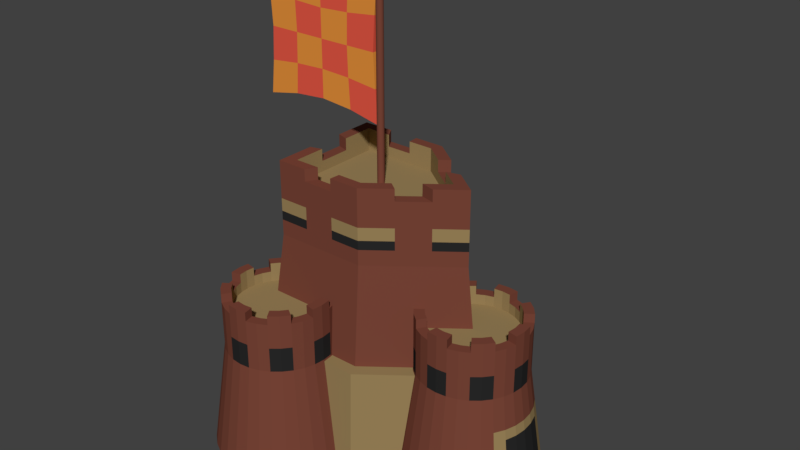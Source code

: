 # Source: Armoury_TIII.blend  (saved by Blender 2.78.0; exported with 4.5.12 LTS)
import bpy
from mathutils import Matrix  # noqa: F401  (used for matrix-valued properties, if any)

bpy.ops.wm.read_factory_settings(use_empty=True)
scene = bpy.context.scene
scene.name = 'Scene'

# ---- collections
col_collection_1 = bpy.data.collections.new('Collection 1'); scene.collection.children.link(col_collection_1)

# ---- materials (node trees are filled in below, after node groups)
mat_redwood_armoury_tiii = bpy.data.materials.new('Redwood Armoury TIII')
mat_redwood_armoury_tiii.alpha_threshold = 0.0
mat_redwood_armoury_tiii.use_transparent_shadow = False
mat_redwood_armoury_tiii.diffuse_color = (0.19, 0.059, 0.038, 1.0)
mat_redwood_armoury_tiii.roughness = 0.5
mat_chipped_wood_armoury_tiii = bpy.data.materials.new('Chipped Wood Armoury TIII')
mat_chipped_wood_armoury_tiii.alpha_threshold = 0.0
mat_chipped_wood_armoury_tiii.use_transparent_shadow = False
mat_chipped_wood_armoury_tiii.diffuse_color = (0.326, 0.228, 0.1, 1.0)
mat_chipped_wood_armoury_tiii.roughness = 0.5
mat_windows_armoury_tiii = bpy.data.materials.new('Windows Armoury TIII')
mat_windows_armoury_tiii.alpha_threshold = 0.0
mat_windows_armoury_tiii.use_transparent_shadow = False
mat_windows_armoury_tiii.diffuse_color = (0.02198, 0.02198, 0.02198, 1.0)
mat_windows_armoury_tiii.roughness = 0.5
mat_windows_armoury_tiii.specular_intensity = 0.0
mat_hide_red_armoury_tiii = bpy.data.materials.new('Hide Red Armoury TIII')
mat_hide_red_armoury_tiii.alpha_threshold = 0.0
mat_hide_red_armoury_tiii.use_transparent_shadow = False
mat_hide_red_armoury_tiii.diffuse_color = (0.8, 0.1, 0.06, 1.0)
mat_hide_red_armoury_tiii.roughness = 0.5
mat_hide_red_armoury_tiii.specular_intensity = 0.0
mat_hide_orange_armoury_tiii = bpy.data.materials.new('Hide Orange Armoury TIII')
mat_hide_orange_armoury_tiii.alpha_threshold = 0.0
mat_hide_orange_armoury_tiii.use_transparent_shadow = False
mat_hide_orange_armoury_tiii.diffuse_color = (0.8, 0.288, 0.045, 1.0)
mat_hide_orange_armoury_tiii.roughness = 0.5
mat_hide_orange_armoury_tiii.specular_intensity = 0.0

# ---- material node trees

# ---- world
world_world = bpy.data.worlds.new('World'); scene.world = world_world
world_world.color = (0.05088, 0.05088, 0.05088)
world_world.use_sun_shadow = False
world_world.sun_shadow_jitter_overblur = 0.0
world_world.cycles.sampling_method = 'MANUAL'

# ---- meshes
me_cube = bpy.data.meshes.new('Cube')
me_cube.from_pydata([(-3.974, -0.3587, -1.0), (-3.795, -0.335, 9.191), (-3.974, 5.859, -1.0), (-3.795, 5.602, 9.191), (3.975, -0.3587, -1.0), (3.796, -0.335, 9.191), (3.975, 5.859, -1.0), (3.796, 5.602, 9.191), (0.0004535, -5.269, 9.191), (0.0004535, -5.526, -1.0), (-3.217, -0.07479, 9.191), (-3.217, 4.959, 9.191), (3.218, 4.959, 9.191), (3.218, -0.07479, 9.191), (0.0004535, -4.258, 9.191), (-2.829, -0.02349, 18.93), (-2.829, 4.403, 18.93), (2.83, 4.403, 18.93), (2.83, -0.02349, 18.93), (0.0004535, -3.702, 18.93), (-2.829, -0.02349, 24.96), (-2.829, 4.403, 24.96), (2.83, 4.403, 24.96), (2.83, -0.02349, 24.96), (0.0004535, -3.702, 24.96), (-2.324, 0.2075, 24.96), (-2.324, 3.844, 24.96), (2.325, 3.844, 24.96), (2.325, 0.2075, 24.96), (0.0004535, -2.815, 24.96), (-2.324, 0.2075, 23.95), (-2.324, 3.844, 23.95), (2.325, 3.844, 23.95), (2.325, 0.2075, 23.95), (0.0004535, -2.815, 23.95), (-1.265, -3.624, 9.191), (-2.53, -1.98, 9.191), (-2.649, -2.081, -1.0), (-1.324, -3.804, -1.0), (-1.072, -2.864, 9.191), (-2.145, -1.469, 9.191), (-0.9427, -2.476, 18.93), (-1.886, -1.25, 18.93), (-0.9427, -2.476, 24.96), (-1.886, -1.25, 24.96), (-0.7744, -1.807, 24.96), (-1.549, -0.7999, 24.96), (-0.7744, -1.807, 23.95), (-1.549, -0.7999, 23.95), (1.325, -3.804, -1.0), (2.65, -2.081, -1.0), (2.531, -1.98, 9.191), (1.265, -3.624, 9.191), (2.146, -1.469, 9.191), (1.073, -2.864, 9.191), (1.887, -1.25, 18.93), (0.9436, -2.476, 18.93), (1.887, -1.25, 24.96), (0.9436, -2.476, 24.96), (1.55, -0.7999, 24.96), (0.7753, -1.807, 24.96), (1.55, -0.7999, 23.95), (0.7753, -1.807, 23.95), (3.975, 1.714, -1.0), (3.975, 3.786, -1.0), (3.796, 3.623, 9.191), (3.796, 1.644, 9.191), (3.218, 3.281, 9.191), (3.218, 1.603, 9.191), (2.83, 2.927, 18.93), (2.83, 1.452, 18.93), (2.83, 2.927, 24.96), (2.83, 1.452, 24.96), (2.325, 2.632, 24.96), (2.325, 1.42, 24.96), (2.325, 2.632, 23.95), (2.325, 1.42, 23.95), (1.325, 5.859, -1.0), (-1.324, 5.859, -1.0), (-1.265, 5.602, 9.191), (1.265, 5.602, 9.191), (-1.072, 4.959, 9.191), (1.073, 4.959, 9.191), (-0.9427, 4.403, 18.93), (0.9436, 4.403, 18.93), (-0.9427, 4.403, 24.96), (0.9436, 4.403, 24.96), (-0.7744, 3.844, 24.96), (0.7753, 3.844, 24.96), (-0.7744, 3.844, 23.95), (0.7753, 3.844, 23.95), (-3.974, 3.786, -1.0), (-3.974, 1.714, -1.0), (-3.795, 1.644, 9.191), (-3.795, 3.623, 9.191), (-3.217, 1.603, 9.191), (-3.217, 3.281, 9.191), (-2.829, 1.452, 18.93), (-2.829, 2.927, 18.93), (-2.829, 1.452, 24.96), (-2.829, 2.927, 24.96), (-2.324, 1.42, 24.96), (-2.324, 2.632, 24.96), (-2.324, 1.42, 23.95), (-2.324, 2.632, 23.95), (-2.829, 2.927, 26.11), (-2.829, 4.403, 26.11), (0.9436, 4.403, 26.11), (2.83, 4.403, 26.11), (2.83, 1.452, 26.11), (2.83, -0.02349, 26.11), (-1.886, -1.25, 26.11), (-2.829, -0.02349, 26.11), (0.9436, -2.476, 26.11), (0.0004535, -3.702, 26.11), (-2.324, 2.632, 26.11), (-2.324, 3.844, 26.11), (0.7753, 3.844, 26.11), (2.325, 3.844, 26.11), (2.325, 1.42, 26.11), (2.325, 0.2075, 26.11), (-1.549, -0.7999, 26.11), (-2.324, 0.2075, 26.11), (0.7753, -1.807, 26.11), (0.0004535, -2.815, 26.11), (-0.9427, -2.476, 26.11), (-0.7744, -1.807, 26.11), (1.887, -1.25, 26.11), (1.55, -0.7999, 26.11), (2.83, 2.927, 26.11), (2.325, 2.632, 26.11), (-0.9427, 4.403, 26.11), (-0.7744, 3.844, 26.11), (-2.829, 1.452, 26.11), (-2.324, 1.42, 26.11), (0.0004535, -0.7258, -1.0), (0.0004535, -1.474, 9.368), (0.651, -0.7899, -1.0), (0.5051, -1.524, 9.368), (1.277, -0.9796, -1.0), (0.9903, -1.671, 9.368), (1.853, -1.288, -1.0), (1.438, -1.91, 9.368), (2.358, -1.702, -1.0), (1.829, -2.231, 9.368), (2.773, -2.208, -1.0), (2.151, -2.623, 9.368), (3.081, -2.784, -1.0), (2.39, -3.071, 9.368), (3.271, -3.41, -1.0), (2.537, -3.556, 9.368), (3.335, -4.06, -1.0), (2.587, -4.06, 9.368), (3.271, -4.711, -1.0), (2.537, -4.565, 9.368), (3.081, -5.337, -1.0), (2.39, -5.05, 9.368), (2.773, -5.913, -1.0), (2.151, -5.497, 9.368), (2.358, -6.418, -1.0), (1.829, -5.889, 9.368), (1.853, -6.833, -1.0), (1.438, -6.211, 9.368), (1.277, -7.141, -1.0), (0.9903, -6.45, 9.368), (0.651, -7.331, -1.0), (0.5051, -6.597, 9.368), (0.0004524, -7.395, -1.0), (0.0004527, -6.647, 9.368), (-0.6501, -7.331, -1.0), (-0.5042, -6.597, 9.368), (-1.276, -7.141, -1.0), (-0.9894, -6.45, 9.368), (-1.852, -6.833, -1.0), (-1.437, -6.211, 9.368), (-2.357, -6.418, -1.0), (-1.829, -5.889, 9.368), (-2.772, -5.913, -1.0), (-2.15, -5.497, 9.368), (-3.08, -5.337, -1.0), (-2.389, -5.05, 9.368), (-3.27, -4.711, -1.0), (-2.536, -4.565, 9.368), (-3.334, -4.06, -1.0), (-2.586, -4.06, 9.368), (-3.27, -3.41, -1.0), (-2.536, -3.556, 9.368), (-3.08, -2.784, -1.0), (-2.389, -3.071, 9.368), (-2.772, -2.208, -1.0), (-2.15, -2.623, 9.368), (-2.357, -1.702, -1.0), (-1.829, -2.231, 9.368), (-1.852, -1.288, -1.0), (-1.437, -1.91, 9.368), (-1.276, -0.9796, -1.0), (-0.9894, -1.671, 9.368), (-0.6501, -0.7899, -1.0), (-0.5042, -1.524, 9.368), (0.5051, -1.524, 14.12), (0.0004535, -1.474, 14.12), (0.9903, -1.671, 14.12), (1.438, -1.91, 14.12), (1.829, -2.231, 14.12), (2.151, -2.623, 14.12), (2.39, -3.071, 14.12), (2.537, -3.556, 14.12), (2.587, -4.06, 14.12), (2.537, -4.565, 14.12), (2.39, -5.05, 14.12), (2.151, -5.497, 14.12), (1.829, -5.889, 14.12), (1.438, -6.211, 14.12), (0.9903, -6.45, 14.12), (0.5051, -6.597, 14.12), (0.0004526, -6.647, 14.12), (-0.5042, -6.597, 14.12), (-0.9894, -6.45, 14.12), (-1.437, -6.211, 14.12), (-1.829, -5.889, 14.12), (-2.15, -5.497, 14.12), (-2.389, -5.05, 14.12), (-2.536, -4.565, 14.12), (-2.586, -4.06, 14.12), (-2.536, -3.556, 14.12), (-2.389, -3.071, 14.12), (-2.15, -2.623, 14.12), (-1.829, -2.231, 14.12), (-1.437, -1.91, 14.12), (-0.9894, -1.671, 14.12), (-0.5042, -1.524, 14.12), (0.412, -1.992, 14.12), (0.0004535, -1.951, 14.12), (0.8077, -2.112, 14.12), (1.172, -2.306, 14.12), (1.492, -2.569, 14.12), (1.754, -2.888, 14.12), (1.949, -3.253, 14.12), (2.069, -3.649, 14.12), (2.11, -4.06, 14.12), (2.069, -4.472, 14.12), (1.949, -4.868, 14.12), (1.754, -5.232, 14.12), (1.492, -5.552, 14.12), (1.172, -5.814, 14.12), (0.8077, -6.009, 14.12), (0.412, -6.129, 14.12), (0.0004528, -6.17, 14.12), (-0.4111, -6.129, 14.12), (-0.8068, -6.009, 14.12), (-1.171, -5.814, 14.12), (-1.491, -5.552, 14.12), (-1.753, -5.232, 14.12), (-1.948, -4.868, 14.12), (-2.068, -4.472, 14.12), (-2.109, -4.06, 14.12), (-2.068, -3.649, 14.12), (-1.948, -3.253, 14.12), (-1.753, -2.888, 14.12), (-1.491, -2.569, 14.12), (-1.171, -2.306, 14.12), (-0.8068, -2.112, 14.12), (-0.4111, -1.992, 14.12), (0.412, -1.992, 13.13), (0.0004535, -1.951, 13.13), (0.8077, -2.112, 13.13), (1.172, -2.306, 13.13), (1.492, -2.569, 13.13), (1.754, -2.888, 13.13), (1.949, -3.253, 13.13), (2.069, -3.649, 13.13), (2.11, -4.06, 13.13), (2.069, -4.472, 13.13), (1.949, -4.868, 13.13), (1.754, -5.232, 13.13), (1.492, -5.552, 13.13), (1.172, -5.814, 13.13), (0.8077, -6.009, 13.13), (0.412, -6.129, 13.13), (0.0004528, -6.17, 13.13), (-0.4111, -6.129, 13.13), (-0.8068, -6.009, 13.13), (-1.171, -5.814, 13.13), (-1.491, -5.552, 13.13), (-1.753, -5.232, 13.13), (-1.948, -4.868, 13.13), (-2.068, -4.472, 13.13), (-2.109, -4.06, 13.13), (-2.068, -3.649, 13.13), (-1.948, -3.253, 13.13), (-1.753, -2.888, 13.13), (-1.491, -2.569, 13.13), (-1.171, -2.306, 13.13), (-0.8068, -2.112, 13.13), (-0.4111, -1.992, 13.13), (0.5051, -1.524, 14.97), (0.0004535, -1.474, 14.97), (1.829, -2.231, 14.97), (1.438, -1.91, 14.97), (2.151, -2.623, 14.97), (2.587, -4.06, 14.97), (2.537, -3.556, 14.97), (2.537, -4.565, 14.97), (1.829, -5.889, 14.97), (2.151, -5.497, 14.97), (1.438, -6.211, 14.97), (0.0004526, -6.647, 14.97), (0.5051, -6.597, 14.97), (-0.5042, -6.597, 14.97), (-1.829, -5.889, 14.97), (-1.437, -6.211, 14.97), (-2.15, -5.497, 14.97), (-2.586, -4.06, 14.97), (-2.536, -4.565, 14.97), (-2.536, -3.556, 14.97), (-1.829, -2.231, 14.97), (-2.15, -2.623, 14.97), (-1.437, -1.91, 14.97), (-0.5042, -1.524, 14.97), (0.412, -1.992, 14.97), (0.0004535, -1.951, 14.97), (1.492, -2.569, 14.97), (1.172, -2.306, 14.97), (1.754, -2.888, 14.97), (2.11, -4.06, 14.97), (2.069, -3.649, 14.97), (2.069, -4.472, 14.97), (1.492, -5.552, 14.97), (1.754, -5.232, 14.97), (1.172, -5.814, 14.97), (0.0004528, -6.17, 14.97), (0.412, -6.129, 14.97), (-0.4111, -6.129, 14.97), (-1.491, -5.552, 14.97), (-1.171, -5.814, 14.97), (-1.753, -5.232, 14.97), (-2.109, -4.06, 14.97), (-2.068, -4.472, 14.97), (-2.068, -3.649, 14.97), (-1.491, -2.569, 14.97), (-1.753, -2.888, 14.97), (-1.171, -2.306, 14.97), (-0.4111, -1.992, 14.97), (2.39, -5.05, 11.74), (2.151, -5.497, 11.74), (-1.437, -6.211, 11.74), (-1.829, -5.889, 11.74), (-1.829, -2.231, 11.74), (-1.437, -1.91, 11.74), (2.39, -3.071, 11.74), (2.537, -3.556, 11.74), (0.5051, -6.597, 11.74), (0.0004526, -6.647, 11.74), (-2.586, -4.06, 11.74), (-2.536, -3.556, 11.74), (0.9903, -1.671, 11.74), (1.438, -1.91, 11.74), (1.829, -5.889, 11.74), (-2.15, -5.497, 11.74), (-0.9894, -1.671, 11.74), (2.587, -4.06, 11.74), (-0.5042, -6.597, 11.74), (-2.389, -3.071, 11.74), (1.829, -2.231, 11.74), (1.438, -6.211, 11.74), (-2.389, -5.05, 11.74), (-0.5042, -1.524, 11.74), (2.537, -4.565, 11.74), (-0.9894, -6.45, 11.74), (-2.15, -2.623, 11.74), (2.151, -2.623, 11.74), (0.9903, -6.45, 11.74), (-2.536, -4.565, 11.74), (0.0004535, -1.474, 11.74), (0.5051, -1.524, 11.74), (3.783, 7.154, -1.0), (3.783, 6.406, 9.368), (4.434, 7.09, -1.0), (4.288, 6.356, 9.368), (5.06, 6.9, -1.0), (4.773, 6.209, 9.368), (5.636, 6.592, -1.0), (5.22, 5.97, 9.368), (6.141, 6.177, -1.0), (5.612, 5.648, 9.368), (6.556, 5.672, -1.0), (5.934, 5.256, 9.368), (6.864, 5.096, -1.0), (6.173, 4.809, 9.368), (7.054, 4.47, -1.0), (6.32, 4.324, 9.368), (7.118, 3.819, -1.0), (6.37, 3.819, 9.368), (7.054, 3.169, -1.0), (6.32, 3.315, 9.368), (6.864, 2.543, -1.0), (6.173, 2.83, 9.368), (6.556, 1.967, -1.0), (5.934, 2.382, 9.368), (6.141, 1.462, -1.0), (5.612, 1.99, 9.368), (5.636, 1.047, -1.0), (5.22, 1.669, 9.368), (5.06, 0.7387, -1.0), (4.773, 1.43, 9.368), (4.434, 0.5489, -1.0), (4.288, 1.283, 9.368), (3.783, 0.4848, -1.0), (3.783, 1.233, 9.368), (3.133, 0.5489, -1.0), (3.279, 1.283, 9.368), (2.507, 0.7387, -1.0), (2.794, 1.43, 9.368), (1.931, 1.047, -1.0), (2.346, 1.669, 9.368), (1.425, 1.462, -1.0), (1.954, 1.99, 9.368), (1.011, 1.967, -1.0), (1.633, 2.382, 9.368), (0.7026, 2.543, -1.0), (1.394, 2.83, 9.368), (0.5129, 3.169, -1.0), (1.246, 3.315, 9.368), (0.4488, 3.819, -1.0), (1.197, 3.819, 9.368), (0.5129, 4.47, -1.0), (1.246, 4.324, 9.368), (0.7026, 5.096, -1.0), (1.394, 4.809, 9.368), (1.011, 5.672, -1.0), (1.633, 5.256, 9.368), (1.425, 6.177, -1.0), (1.954, 5.648, 9.368), (1.931, 6.592, -1.0), (2.346, 5.97, 9.368), (2.507, 6.9, -1.0), (2.794, 6.209, 9.368), (3.133, 7.09, -1.0), (3.279, 6.356, 9.368), (4.288, 6.356, 14.12), (3.783, 6.406, 14.12), (4.773, 6.209, 14.12), (5.22, 5.97, 14.12), (5.612, 5.648, 14.12), (5.934, 5.256, 14.12), (6.173, 4.809, 14.12), (6.32, 4.324, 14.12), (6.37, 3.819, 14.12), (6.32, 3.315, 14.12), (6.173, 2.83, 14.12), (5.934, 2.382, 14.12), (5.612, 1.99, 14.12), (5.22, 1.669, 14.12), (4.773, 1.43, 14.12), (4.288, 1.283, 14.12), (3.783, 1.233, 14.12), (3.279, 1.283, 14.12), (2.794, 1.43, 14.12), (2.346, 1.669, 14.12), (1.954, 1.99, 14.12), (1.633, 2.382, 14.12), (1.394, 2.83, 14.12), (1.246, 3.315, 14.12), (1.197, 3.819, 14.12), (1.246, 4.324, 14.12), (1.394, 4.809, 14.12), (1.633, 5.256, 14.12), (1.954, 5.648, 14.12), (2.346, 5.97, 14.12), (2.794, 6.209, 14.12), (3.279, 6.356, 14.12), (4.195, 5.888, 14.12), (3.783, 5.929, 14.12), (4.591, 5.768, 14.12), (4.955, 5.573, 14.12), (5.275, 5.311, 14.12), (5.537, 4.991, 14.12), (5.732, 4.627, 14.12), (5.852, 4.231, 14.12), (5.893, 3.819, 14.12), (5.852, 3.408, 14.12), (5.732, 3.012, 14.12), (5.537, 2.648, 14.12), (5.275, 2.328, 14.12), (4.955, 2.066, 14.12), (4.591, 1.871, 14.12), (4.195, 1.751, 14.12), (3.783, 1.71, 14.12), (3.372, 1.751, 14.12), (2.976, 1.871, 14.12), (2.611, 2.066, 14.12), (2.292, 2.328, 14.12), (2.029, 2.648, 14.12), (1.835, 3.012, 14.12), (1.715, 3.408, 14.12), (1.674, 3.819, 14.12), (1.715, 4.231, 14.12), (1.835, 4.627, 14.12), (2.029, 4.991, 14.12), (2.292, 5.311, 14.12), (2.611, 5.573, 14.12), (2.976, 5.768, 14.12), (3.372, 5.888, 14.12), (4.195, 5.888, 13.13), (3.783, 5.929, 13.13), (4.591, 5.768, 13.13), (4.955, 5.573, 13.13), (5.275, 5.311, 13.13), (5.537, 4.991, 13.13), (5.732, 4.627, 13.13), (5.852, 4.231, 13.13), (5.893, 3.819, 13.13), (5.852, 3.408, 13.13), (5.732, 3.012, 13.13), (5.537, 2.648, 13.13), (5.275, 2.328, 13.13), (4.955, 2.066, 13.13), (4.591, 1.871, 13.13), (4.195, 1.751, 13.13), (3.783, 1.71, 13.13), (3.372, 1.751, 13.13), (2.976, 1.871, 13.13), (2.611, 2.066, 13.13), (2.292, 2.328, 13.13), (2.029, 2.648, 13.13), (1.835, 3.012, 13.13), (1.715, 3.408, 13.13), (1.674, 3.819, 13.13), (1.715, 4.231, 13.13), (1.835, 4.627, 13.13), (2.029, 4.991, 13.13), (2.292, 5.311, 13.13), (2.611, 5.573, 13.13), (2.976, 5.768, 13.13), (3.372, 5.888, 13.13), (4.288, 6.356, 14.97), (3.783, 6.406, 14.97), (5.612, 5.648, 14.97), (5.22, 5.97, 14.97), (5.934, 5.256, 14.97), (6.37, 3.819, 14.97), (6.32, 4.324, 14.97), (6.32, 3.315, 14.97), (5.612, 1.99, 14.97), (5.934, 2.382, 14.97), (5.22, 1.669, 14.97), (3.783, 1.233, 14.97), (4.288, 1.283, 14.97), (3.279, 1.283, 14.97), (1.954, 1.99, 14.97), (2.346, 1.669, 14.97), (1.633, 2.382, 14.97), (1.197, 3.819, 14.97), (1.246, 3.315, 14.97), (1.246, 4.324, 14.97), (1.954, 5.648, 14.97), (1.633, 5.256, 14.97), (2.346, 5.97, 14.97), (3.279, 6.356, 14.97), (4.195, 5.888, 14.97), (3.783, 5.929, 14.97), (5.275, 5.311, 14.97), (4.955, 5.573, 14.97), (5.537, 4.991, 14.97), (5.893, 3.819, 14.97), (5.852, 4.231, 14.97), (5.852, 3.408, 14.97), (5.275, 2.328, 14.97), (5.537, 2.648, 14.97), (4.955, 2.066, 14.97), (3.783, 1.71, 14.97), (4.195, 1.751, 14.97), (3.372, 1.751, 14.97), (2.292, 2.328, 14.97), (2.611, 2.066, 14.97), (2.029, 2.648, 14.97), (1.674, 3.819, 14.97), (1.715, 3.408, 14.97), (1.715, 4.231, 14.97), (2.292, 5.311, 14.97), (2.029, 4.991, 14.97), (2.611, 5.573, 14.97), (3.372, 5.888, 14.97), (6.173, 2.83, 11.74), (5.934, 2.382, 11.74), (2.346, 1.669, 11.74), (1.954, 1.99, 11.74), (1.954, 5.648, 11.74), (2.346, 5.97, 11.74), (6.173, 4.809, 11.74), (6.32, 4.324, 11.74), (4.288, 1.283, 11.74), (3.783, 1.233, 11.74), (1.197, 3.819, 11.74), (1.246, 4.324, 11.74), (4.773, 6.209, 11.74), (5.22, 5.97, 11.74), (5.612, 1.99, 11.74), (1.633, 2.382, 11.74), (2.794, 6.209, 11.74), (6.37, 3.819, 11.74), (3.279, 1.283, 11.74), (1.394, 4.809, 11.74), (5.612, 5.648, 11.74), (5.22, 1.669, 11.74), (1.394, 2.83, 11.74), (3.279, 6.356, 11.74), (6.32, 3.315, 11.74), (2.794, 1.43, 11.74), (1.633, 5.256, 11.74), (5.934, 5.256, 11.74), (4.773, 1.43, 11.74), (1.246, 3.315, 11.74), (3.783, 6.406, 11.74), (4.288, 6.356, 11.74), (-3.815, 7.154, -1.0), (-3.815, 6.406, 9.368), (-3.165, 7.09, -1.0), (-3.31, 6.356, 9.368), (-2.539, 6.9, -1.0), (-2.825, 6.209, 9.368), (-1.962, 6.592, -1.0), (-2.378, 5.97, 9.368), (-1.457, 6.177, -1.0), (-1.986, 5.648, 9.368), (-1.042, 5.672, -1.0), (-1.664, 5.256, 9.368), (-0.7343, 5.096, -1.0), (-1.425, 4.809, 9.368), (-0.5446, 4.47, -1.0), (-1.278, 4.324, 9.368), (-0.4805, 3.819, -1.0), (-1.228, 3.819, 9.368), (-0.5446, 3.169, -1.0), (-1.278, 3.315, 9.368), (-0.7343, 2.543, -1.0), (-1.425, 2.83, 9.368), (-1.042, 1.967, -1.0), (-1.664, 2.382, 9.368), (-1.457, 1.462, -1.0), (-1.986, 1.99, 9.368), (-1.962, 1.047, -1.0), (-2.378, 1.669, 9.368), (-2.539, 0.7387, -1.0), (-2.825, 1.43, 9.368), (-3.165, 0.5489, -1.0), (-3.31, 1.283, 9.368), (-3.815, 0.4848, -1.0), (-3.815, 1.233, 9.368), (-4.466, 0.5489, -1.0), (-4.32, 1.283, 9.368), (-5.091, 0.7387, -1.0), (-4.805, 1.43, 9.368), (-5.668, 1.047, -1.0), (-5.252, 1.669, 9.368), (-6.173, 1.462, -1.0), (-5.644, 1.99, 9.368), (-6.588, 1.967, -1.0), (-5.966, 2.382, 9.368), (-6.896, 2.543, -1.0), (-6.205, 2.83, 9.368), (-7.086, 3.169, -1.0), (-6.352, 3.315, 9.368), (-7.15, 3.819, -1.0), (-6.402, 3.819, 9.368), (-7.086, 4.47, -1.0), (-6.352, 4.324, 9.368), (-6.896, 5.096, -1.0), (-6.205, 4.809, 9.368), (-6.588, 5.672, -1.0), (-5.966, 5.256, 9.368), (-6.173, 6.177, -1.0), (-5.644, 5.648, 9.368), (-5.668, 6.592, -1.0), (-5.252, 5.97, 9.368), (-5.091, 6.9, -1.0), (-4.805, 6.209, 9.368), (-4.466, 7.09, -1.0), (-4.32, 6.356, 9.368), (-3.31, 6.356, 14.12), (-3.815, 6.406, 14.12), (-2.825, 6.209, 14.12), (-2.378, 5.97, 14.12), (-1.986, 5.648, 14.12), (-1.664, 5.256, 14.12), (-1.425, 4.809, 14.12), (-1.278, 4.324, 14.12), (-1.228, 3.819, 14.12), (-1.278, 3.315, 14.12), (-1.425, 2.83, 14.12), (-1.664, 2.382, 14.12), (-1.986, 1.99, 14.12), (-2.378, 1.669, 14.12), (-2.825, 1.43, 14.12), (-3.31, 1.283, 14.12), (-3.815, 1.233, 14.12), (-4.32, 1.283, 14.12), (-4.805, 1.43, 14.12), (-5.252, 1.669, 14.12), (-5.644, 1.99, 14.12), (-5.966, 2.382, 14.12), (-6.205, 2.83, 14.12), (-6.352, 3.315, 14.12), (-6.402, 3.819, 14.12), (-6.352, 4.324, 14.12), (-6.205, 4.809, 14.12), (-5.966, 5.256, 14.12), (-5.644, 5.648, 14.12), (-5.252, 5.97, 14.12), (-4.805, 6.209, 14.12), (-4.32, 6.356, 14.12), (-3.404, 5.888, 14.12), (-3.815, 5.929, 14.12), (-3.008, 5.768, 14.12), (-2.643, 5.573, 14.12), (-2.324, 5.311, 14.12), (-2.061, 4.991, 14.12), (-1.866, 4.627, 14.12), (-1.746, 4.231, 14.12), (-1.706, 3.819, 14.12), (-1.746, 3.408, 14.12), (-1.866, 3.012, 14.12), (-2.061, 2.648, 14.12), (-2.324, 2.328, 14.12), (-2.643, 2.066, 14.12), (-3.008, 1.871, 14.12), (-3.404, 1.751, 14.12), (-3.815, 1.71, 14.12), (-4.227, 1.751, 14.12), (-4.622, 1.871, 14.12), (-4.987, 2.066, 14.12), (-5.307, 2.328, 14.12), (-5.569, 2.648, 14.12), (-5.764, 3.012, 14.12), (-5.884, 3.408, 14.12), (-5.925, 3.819, 14.12), (-5.884, 4.231, 14.12), (-5.764, 4.627, 14.12), (-5.569, 4.991, 14.12), (-5.307, 5.311, 14.12), (-4.987, 5.573, 14.12), (-4.622, 5.768, 14.12), (-4.227, 5.888, 14.12), (-3.404, 5.888, 13.13), (-3.815, 5.929, 13.13), (-3.008, 5.768, 13.13), (-2.643, 5.573, 13.13), (-2.324, 5.311, 13.13), (-2.061, 4.991, 13.13), (-1.866, 4.627, 13.13), (-1.746, 4.231, 13.13), (-1.706, 3.819, 13.13), (-1.746, 3.408, 13.13), (-1.866, 3.012, 13.13), (-2.061, 2.648, 13.13), (-2.324, 2.328, 13.13), (-2.643, 2.066, 13.13), (-3.008, 1.871, 13.13), (-3.404, 1.751, 13.13), (-3.815, 1.71, 13.13), (-4.227, 1.751, 13.13), (-4.622, 1.871, 13.13), (-4.987, 2.066, 13.13), (-5.307, 2.328, 13.13), (-5.569, 2.648, 13.13), (-5.764, 3.012, 13.13), (-5.884, 3.408, 13.13), (-5.925, 3.819, 13.13), (-5.884, 4.231, 13.13), (-5.764, 4.627, 13.13), (-5.569, 4.991, 13.13), (-5.307, 5.311, 13.13), (-4.987, 5.573, 13.13), (-4.622, 5.768, 13.13), (-4.227, 5.888, 13.13), (-3.31, 6.356, 14.97), (-3.815, 6.406, 14.97), (-1.986, 5.648, 14.97), (-2.378, 5.97, 14.97), (-1.664, 5.256, 14.97), (-1.228, 3.819, 14.97), (-1.278, 4.324, 14.97), (-1.278, 3.315, 14.97), (-1.986, 1.99, 14.97), (-1.664, 2.382, 14.97), (-2.378, 1.669, 14.97), (-3.815, 1.233, 14.97), (-3.31, 1.283, 14.97), (-4.32, 1.283, 14.97), (-5.644, 1.99, 14.97), (-5.252, 1.669, 14.97), (-5.966, 2.382, 14.97), (-6.402, 3.819, 14.97), (-6.352, 3.315, 14.97), (-6.352, 4.324, 14.97), (-5.644, 5.648, 14.97), (-5.966, 5.256, 14.97), (-5.252, 5.97, 14.97), (-4.32, 6.356, 14.97), (-3.404, 5.888, 14.97), (-3.815, 5.929, 14.97), (-2.324, 5.311, 14.97), (-2.643, 5.573, 14.97), (-2.061, 4.991, 14.97), (-1.706, 3.819, 14.97), (-1.746, 4.231, 14.97), (-1.746, 3.408, 14.97), (-2.324, 2.328, 14.97), (-2.061, 2.648, 14.97), (-2.643, 2.066, 14.97), (-3.815, 1.71, 14.97), (-3.404, 1.751, 14.97), (-4.227, 1.751, 14.97), (-5.307, 2.328, 14.97), (-4.987, 2.066, 14.97), (-5.569, 2.648, 14.97), (-5.925, 3.819, 14.97), (-5.884, 3.408, 14.97), (-5.884, 4.231, 14.97), (-5.307, 5.311, 14.97), (-5.569, 4.991, 14.97), (-4.987, 5.573, 14.97), (-4.227, 5.888, 14.97), (-1.425, 2.83, 11.74), (-1.664, 2.382, 11.74), (-5.252, 1.669, 11.74), (-5.644, 1.99, 11.74), (-5.644, 5.648, 11.74), (-5.252, 5.97, 11.74), (-1.425, 4.809, 11.74), (-1.278, 4.324, 11.74), (-3.31, 1.283, 11.74), (-3.815, 1.233, 11.74), (-6.402, 3.819, 11.74), (-6.352, 4.324, 11.74), (-2.825, 6.209, 11.74), (-2.378, 5.97, 11.74), (-1.986, 1.99, 11.74), (-5.966, 2.382, 11.74), (-4.805, 6.209, 11.74), (-1.228, 3.819, 11.74), (-4.32, 1.283, 11.74), (-6.205, 4.809, 11.74), (-1.986, 5.648, 11.74), (-2.378, 1.669, 11.74), (-6.205, 2.83, 11.74), (-4.32, 6.356, 11.74), (-1.278, 3.315, 11.74), (-4.805, 1.43, 11.74), (-5.966, 5.256, 11.74), (-1.664, 5.256, 11.74), (-2.825, 1.43, 11.74), (-6.352, 3.315, 11.74), (-3.815, 6.406, 11.74), (-3.31, 6.356, 11.74), (0.0004535, -3.702, 21.28), (-2.829, -0.02349, 21.28), (-2.829, 4.403, 21.28), (2.83, 4.403, 21.28), (2.83, -0.02349, 21.28), (-1.886, -1.25, 21.28), (-0.9427, -2.476, 21.28), (0.9436, -2.476, 21.28), (1.887, -1.25, 21.28), (2.83, 1.452, 21.28), (2.83, 2.927, 21.28), (0.9436, 4.403, 21.28), (-0.9427, 4.403, 21.28), (-2.829, 2.927, 21.28), (-2.829, 1.452, 21.28), (0.0004535, -3.702, 22.5), (-2.829, 4.403, 22.5), (2.83, -0.02349, 22.5), (-1.886, -1.25, 22.5), (-0.9427, -2.476, 22.5), (0.9436, -2.476, 22.5), (1.887, -1.25, 22.5), (2.83, 1.452, 22.5), (2.83, 2.927, 22.5), (0.9436, 4.403, 22.5), (-0.9427, 4.403, 22.5), (-2.829, 2.927, 22.5), (-2.829, 1.452, 22.5), (-2.829, -0.02349, 22.5), (2.83, 4.403, 22.5), (-2.829, -0.02349, 20.41), (2.83, 4.403, 20.41), (0.0004535, -3.702, 20.41), (-2.829, 4.403, 20.41), (2.83, -0.02349, 20.41), (-1.886, -1.25, 20.41), (-0.9427, -2.476, 20.41), (0.9436, -2.476, 20.41), (1.887, -1.25, 20.41), (2.83, 1.452, 20.41), (2.83, 2.927, 20.41), (0.9436, 4.403, 20.41), (-0.9427, 4.403, 20.41), (-2.829, 2.927, 20.41), (-2.829, 1.452, 20.41), (0.0004536, 1.275, 23.63), (0.0004536, 1.275, 42.03), (0.03303, 1.272, 23.63), (0.03303, 1.272, 42.03), (0.06436, 1.262, 23.63), (0.06436, 1.262, 42.03), (0.09324, 1.247, 23.63), (0.09324, 1.247, 42.03), (0.1185, 1.226, 23.63), (0.1185, 1.226, 42.03), (0.1393, 1.201, 23.63), (0.1393, 1.201, 42.03), (0.1547, 1.172, 23.63), (0.1547, 1.172, 42.03), (0.1642, 1.141, 23.63), (0.1642, 1.141, 42.03), (0.1675, 1.108, 23.63), (0.1675, 1.108, 42.03), (0.1642, 1.076, 23.63), (0.1642, 1.076, 42.03), (0.1547, 1.044, 23.63), (0.1547, 1.044, 42.03), (0.1393, 1.015, 23.63), (0.1393, 1.015, 42.03), (0.1185, 0.99, 23.63), (0.1185, 0.99, 42.03), (0.09324, 0.9692, 23.63), (0.09324, 0.9692, 42.03), (0.06436, 0.9538, 23.63), (0.06436, 0.9538, 42.03), (0.03303, 0.9443, 23.63), (0.03303, 0.9443, 42.03), (0.0004535, 0.9411, 23.63), (0.0004535, 0.9411, 42.03), (-0.03213, 0.9443, 23.63), (-0.03213, 0.9443, 42.03), (-0.06346, 0.9538, 23.63), (-0.06346, 0.9538, 42.03), (-0.09233, 0.9692, 23.63), (-0.09233, 0.9692, 42.03), (-0.1176, 0.99, 23.63), (-0.1176, 0.99, 42.03), (-0.1384, 1.015, 23.63), (-0.1384, 1.015, 42.03), (-0.1538, 1.044, 23.63), (-0.1538, 1.044, 42.03), (-0.1633, 1.076, 23.63), (-0.1633, 1.076, 42.03), (-0.1665, 1.108, 23.63), (-0.1665, 1.108, 42.03), (-0.1633, 1.141, 23.63), (-0.1633, 1.141, 42.03), (-0.1538, 1.172, 23.63), (-0.1538, 1.172, 42.03), (-0.1384, 1.201, 23.63), (-0.1384, 1.201, 42.03), (-0.1176, 1.226, 23.63), (-0.1176, 1.226, 42.03), (-0.09233, 1.247, 23.63), (-0.09233, 1.247, 42.03), (-0.06346, 1.262, 23.63), (-0.06346, 1.262, 42.03), (-0.03213, 1.272, 23.63), (-0.03213, 1.272, 42.03), (-0.116, 1.13, 29.3), (-0.116, 1.13, 41.94), (-0.116, 7.453, 29.3), (-0.116, 7.453, 41.94), (0.1169, 1.13, 29.3), (0.1169, 1.13, 41.94), (0.1169, 7.453, 29.3), (0.1169, 7.453, 41.94), (-0.116, 1.3, 32.46), (-0.116, 1.387, 35.62), (-0.116, 1.3, 38.78), (-0.116, 7.284, 38.78), (-0.116, 7.196, 35.62), (-0.116, 7.284, 32.46), (0.1169, 7.284, 38.78), (0.1169, 7.196, 35.62), (0.1169, 7.284, 32.46), (0.1169, 1.3, 38.78), (0.1169, 1.387, 35.62), (0.1169, 1.3, 32.46), (-0.116, 5.872, 29.95), (-0.116, 4.292, 30.22), (-0.116, 2.711, 29.95), (-0.116, 2.711, 41.29), (-0.116, 4.292, 41.03), (-0.116, 5.872, 41.29), (0.1169, 2.711, 29.95), (0.1169, 4.292, 30.22), (0.1169, 5.872, 29.95), (0.1169, 5.872, 41.29), (0.1169, 4.292, 41.03), (0.1169, 2.711, 41.29), (0.1169, 5.788, 32.79), (0.1169, 4.292, 32.92), (0.1169, 2.796, 32.79), (0.1169, 5.744, 35.62), (0.1169, 4.292, 35.62), (0.1169, 2.839, 35.62), (0.1169, 5.788, 38.46), (0.1169, 4.292, 38.32), (0.1169, 2.796, 38.46), (-0.116, 2.796, 32.79), (-0.116, 4.292, 32.92), (-0.116, 5.788, 32.79), (-0.116, 2.839, 35.62), (-0.116, 4.292, 35.62), (-0.116, 5.744, 35.62), (-0.116, 2.796, 38.46), (-0.116, 4.292, 38.32), (-0.116, 5.788, 38.46), (0.0004535, -1.177, 5.248), (0.5631, -1.232, 5.248), (1.104, -1.396, 5.248), (1.603, -1.663, 5.248), (2.04, -2.021, 5.248), (2.398, -2.458, 5.248), (2.665, -2.957, 5.248), (2.829, -3.498, 5.248), (2.884, -4.06, 5.248), (2.829, -4.623, 5.248), (2.665, -5.164, 5.248), (2.398, -5.663, 5.248), (2.04, -6.1, 5.248), (1.603, -6.458, 5.248), (1.104, -6.725, 5.248), (0.5631, -6.889, 5.248), (0.0004526, -6.944, 5.248), (-0.5622, -6.889, 5.248), (-1.103, -6.725, 5.248), (-1.602, -6.458, 5.248), (-2.039, -6.1, 5.248), (-2.397, -5.663, 5.248), (-2.664, -5.164, 5.248), (-2.828, -4.623, 5.248), (-2.883, -4.06, 5.248), (-2.828, -3.498, 5.248), (-2.664, -2.957, 5.248), (-2.397, -2.458, 5.248), (-2.039, -2.021, 5.248), (-1.602, -1.663, 5.248), (-1.103, -1.396, 5.248), (-0.5621, -1.232, 5.248), (0.0004535, -1.246, 6.211), (0.5495, -1.3, 6.211), (1.077, -1.46, 6.211), (1.564, -1.72, 6.211), (1.991, -2.07, 6.211), (2.341, -2.497, 6.211), (2.601, -2.983, 6.211), (2.761, -3.511, 6.211), (2.815, -4.06, 6.211), (2.761, -4.609, 6.211), (2.601, -5.137, 6.211), (2.341, -5.624, 6.211), (1.991, -6.05, 6.211), (1.564, -6.4, 6.211), (1.077, -6.661, 6.211), (0.5495, -6.821, 6.211), (0.0004526, -6.875, 6.211), (-0.5486, -6.821, 6.211), (-1.077, -6.661, 6.211), (-1.563, -6.4, 6.211), (-1.99, -6.05, 6.211), (-2.34, -5.624, 6.211), (-2.6, -5.137, 6.211), (-2.76, -4.609, 6.211), (-2.814, -4.06, 6.211), (-2.76, -3.511, 6.211), (-2.6, -2.983, 6.211), (-2.34, -2.497, 6.211), (-1.99, -2.07, 6.211), (-1.563, -1.72, 6.211), (-1.077, -1.46, 6.211), (-0.5486, -1.3, 6.211)], [], [(91, 94, 3, 2), (77, 80, 7, 6), (63, 66, 5, 4), (49, 52, 8, 9), (2, 78, 77, 6, 64, 63, 4, 50, 49, 9, 38, 37, 0, 92, 91), (65, 7, 12, 67), (53, 13, 18, 55), (37, 36, 1, 0), (93, 1, 10, 95), (35, 8, 14, 39), (79, 3, 11, 81), (51, 5, 13, 53), (874, 870, 24, 43), (67, 12, 17, 69), (95, 10, 15, 97), (39, 14, 19, 41), (81, 11, 16, 83), (88, 27, 118, 117), (880, 871, 21, 85), (876, 872, 23, 57), (878, 884, 22, 71), (882, 883, 20, 99), (45, 29, 34, 47), (26, 87, 132, 116), (57, 23, 110, 127), (102, 26, 116, 115), (25, 101, 134, 122), (32, 90, 89, 31, 104, 103, 30, 48, 47, 34, 62, 61, 33, 76, 75), (87, 26, 31, 89), (59, 28, 33, 61), (73, 27, 32, 75), (101, 25, 30, 103), (71, 22, 108, 129), (44, 43, 45, 46), (25, 46, 48, 30), (46, 45, 47, 48), (10, 40, 42, 15), (40, 39, 41, 42), (883, 873, 44, 20), (873, 874, 43, 44), (1, 36, 40, 10), (36, 35, 39, 40), (9, 8, 35, 38), (38, 35, 36, 37), (29, 60, 62, 34), (60, 59, 61, 62), (870, 875, 58, 24), (875, 876, 57, 58), (85, 21, 106, 131), (58, 57, 59, 60), (8, 52, 54, 14), (52, 51, 53, 54), (14, 54, 56, 19), (54, 53, 55, 56), (4, 5, 51, 50), (50, 51, 52, 49), (28, 74, 76, 33), (74, 73, 75, 76), (59, 57, 127, 128), (72, 71, 73, 74), (872, 877, 72, 23), (877, 878, 71, 72), (13, 68, 70, 18), (68, 67, 69, 70), (5, 66, 68, 13), (66, 65, 67, 68), (6, 7, 65, 64), (64, 65, 66, 63), (27, 88, 90, 32), (88, 87, 89, 90), (99, 20, 112, 133), (86, 85, 87, 88), (884, 879, 86, 22), (879, 880, 85, 86), (12, 82, 84, 17), (82, 81, 83, 84), (7, 80, 82, 12), (80, 79, 81, 82), (2, 3, 79, 78), (78, 79, 80, 77), (26, 102, 104, 31), (102, 101, 103, 104), (58, 60, 123, 113), (100, 99, 101, 102), (871, 881, 100, 21), (881, 882, 99, 100), (11, 96, 98, 16), (96, 95, 97, 98), (3, 94, 96, 11), (94, 93, 95, 96), (0, 1, 93, 92), (92, 93, 94, 91), (127, 110, 120, 128), (129, 108, 118, 130), (133, 112, 122, 134), (125, 114, 124, 126), (131, 106, 116, 132), (112, 111, 121, 122), (114, 113, 123, 124), (110, 109, 119, 120), (108, 107, 117, 118), (106, 105, 115, 116), (43, 24, 114, 125), (27, 73, 130, 118), (74, 28, 120, 119), (28, 59, 128, 120), (46, 25, 122, 121), (29, 45, 126, 124), (21, 100, 105, 106), (60, 29, 124, 123), (22, 86, 107, 108), (23, 72, 109, 110), (100, 102, 115, 105), (20, 44, 111, 112), (86, 88, 117, 107), (101, 99, 133, 134), (44, 46, 121, 111), (24, 58, 113, 114), (72, 74, 119, 109), (87, 85, 131, 132), (45, 43, 125, 126), (73, 71, 129, 130), (1046, 136, 138, 1047), (1047, 138, 140, 1048), (1048, 140, 142, 1049), (1049, 142, 144, 1050), (1050, 144, 146, 1051), (1051, 146, 148, 1052), (1052, 148, 150, 1053), (1053, 150, 152, 1054), (1054, 152, 154, 1055), (1055, 154, 156, 1056), (1056, 156, 158, 1057), (1057, 158, 160, 1058), (1058, 160, 162, 1059), (1059, 162, 164, 1060), (1060, 164, 166, 1061), (1061, 166, 168, 1062), (1062, 168, 170, 1063), (1063, 170, 172, 1064), (1064, 172, 174, 1065), (1065, 174, 176, 1066), (1066, 176, 178, 1067), (1067, 178, 180, 1068), (1068, 180, 182, 1069), (1069, 182, 184, 1070), (1070, 184, 186, 1071), (1071, 186, 188, 1072), (1072, 188, 190, 1073), (1073, 190, 192, 1074), (1074, 192, 194, 1075), (1075, 194, 196, 1076), (344, 343, 209, 210), (1076, 196, 198, 1077), (1077, 198, 136, 1046), (135, 137, 139, 141, 143, 145, 147, 149, 151, 153, 155, 157, 159, 161, 163, 165, 167, 169, 171, 173, 175, 177, 179, 181, 183, 185, 187, 189, 191, 193, 195, 197), (207, 206, 301, 300), (346, 345, 218, 219), (348, 347, 227, 228), (350, 349, 205, 206), (352, 351, 214, 215), (354, 353, 223, 224), (356, 355, 201, 202), (357, 344, 210, 211), (358, 346, 219, 220), (359, 348, 228, 229), (360, 350, 206, 207), (361, 352, 215, 216), (362, 354, 224, 225), (363, 356, 202, 203), (364, 357, 211, 212), (365, 358, 220, 221), (366, 359, 229, 230), (367, 360, 207, 208), (368, 361, 216, 217), (369, 362, 225, 226), (370, 363, 203, 204), (371, 364, 212, 213), (372, 365, 221, 222), (374, 373, 200, 199), (373, 366, 230, 200), (343, 367, 208, 209), (345, 368, 217, 218), (347, 369, 226, 227), (349, 370, 204, 205), (351, 371, 213, 214), (353, 372, 222, 223), (355, 374, 199, 201), (238, 237, 269, 270), (230, 229, 261, 262), (217, 216, 248, 249), (220, 219, 309, 311), (254, 255, 336, 337), (218, 217, 249, 250), (205, 204, 236, 237), (248, 216, 308, 332), (206, 205, 237, 238), (219, 218, 310, 309), (260, 228, 317, 341), (221, 220, 252, 253), (230, 262, 342, 318), (222, 221, 253, 254), (209, 208, 240, 241), (239, 240, 326, 324), (210, 209, 241, 242), (222, 254, 337, 313), (200, 230, 318, 296), (225, 224, 256, 257), (204, 203, 297, 299), (226, 225, 257, 258), (213, 212, 244, 245), (238, 239, 324, 325), (240, 208, 302, 326), (214, 213, 245, 246), (201, 199, 231, 233), (251, 252, 335, 333), (214, 246, 331, 307), (202, 201, 233, 234), (229, 228, 260, 261), (203, 202, 298, 297), (263, 264, 294, 293, 292, 291, 290, 289, 288, 287, 286, 285, 284, 283, 282, 281, 280, 279, 278, 277, 276, 275, 274, 273, 272, 271, 270, 269, 268, 267, 266, 265), (252, 251, 283, 284), (239, 238, 270, 271), (253, 252, 284, 285), (240, 239, 271, 272), (254, 253, 285, 286), (241, 240, 272, 273), (255, 254, 286, 287), (242, 241, 273, 274), (256, 255, 287, 288), (243, 242, 274, 275), (257, 256, 288, 289), (244, 243, 275, 276), (258, 257, 289, 290), (245, 244, 276, 277), (231, 232, 264, 263), (259, 258, 290, 291), (246, 245, 277, 278), (233, 231, 263, 265), (260, 259, 291, 292), (247, 246, 278, 279), (234, 233, 265, 266), (261, 260, 292, 293), (248, 247, 279, 280), (235, 234, 266, 267), (262, 261, 293, 294), (249, 248, 280, 281), (236, 235, 267, 268), (232, 262, 294, 264), (250, 249, 281, 282), (237, 236, 268, 269), (251, 250, 282, 283), (297, 298, 322, 321), (299, 297, 321, 323), (296, 318, 342, 320), (309, 310, 334, 333), (311, 309, 333, 335), (300, 301, 325, 324), (302, 300, 324, 326), (312, 313, 337, 336), (314, 312, 336, 338), (303, 304, 328, 327), (305, 303, 327, 329), (295, 296, 320, 319), (315, 316, 340, 339), (317, 315, 339, 341), (306, 307, 331, 330), (308, 306, 330, 332), (255, 256, 338, 336), (210, 242, 328, 304), (242, 243, 327, 328), (208, 207, 300, 302), (236, 204, 299, 323), (256, 224, 314, 338), (243, 244, 329, 327), (223, 222, 313, 312), (218, 250, 334, 310), (232, 231, 319, 320), (258, 259, 339, 340), (224, 223, 312, 314), (211, 210, 304, 303), (259, 260, 341, 339), (244, 212, 305, 329), (246, 247, 330, 331), (212, 211, 303, 305), (226, 258, 340, 316), (247, 248, 332, 330), (206, 238, 325, 301), (234, 235, 321, 322), (199, 200, 296, 295), (227, 226, 316, 315), (252, 220, 311, 335), (235, 236, 323, 321), (262, 232, 320, 342), (228, 227, 315, 317), (231, 199, 295, 319), (215, 214, 307, 306), (202, 234, 322, 298), (250, 251, 333, 334), (216, 215, 306, 308), (140, 138, 374, 355), (184, 182, 372, 353), (166, 164, 371, 351), (148, 146, 370, 349), (192, 190, 369, 347), (174, 172, 368, 345), (156, 154, 367, 343), (136, 198, 366, 373), (138, 136, 373, 374), (182, 180, 365, 372), (164, 162, 364, 371), (146, 144, 363, 370), (190, 188, 362, 369), (172, 170, 361, 368), (154, 152, 360, 367), (198, 196, 359, 366), (180, 178, 358, 365), (162, 160, 357, 364), (144, 142, 356, 363), (188, 186, 354, 362), (170, 168, 352, 361), (152, 150, 350, 360), (196, 194, 348, 359), (178, 176, 346, 358), (160, 158, 344, 357), (142, 140, 355, 356), (186, 184, 353, 354), (168, 166, 351, 352), (150, 148, 349, 350), (194, 192, 347, 348), (176, 174, 345, 346), (158, 156, 343, 344), (375, 376, 378, 377), (377, 378, 380, 379), (379, 380, 382, 381), (381, 382, 384, 383), (383, 384, 386, 385), (385, 386, 388, 387), (387, 388, 390, 389), (389, 390, 392, 391), (391, 392, 394, 393), (393, 394, 396, 395), (395, 396, 398, 397), (397, 398, 400, 399), (399, 400, 402, 401), (401, 402, 404, 403), (403, 404, 406, 405), (405, 406, 408, 407), (407, 408, 410, 409), (409, 410, 412, 411), (411, 412, 414, 413), (413, 414, 416, 415), (415, 416, 418, 417), (417, 418, 420, 419), (419, 420, 422, 421), (421, 422, 424, 423), (423, 424, 426, 425), (425, 426, 428, 427), (427, 428, 430, 429), (429, 430, 432, 431), (431, 432, 434, 433), (433, 434, 436, 435), (584, 583, 449, 450), (435, 436, 438, 437), (437, 438, 376, 375), (375, 377, 379, 381, 383, 385, 387, 389, 391, 393, 395, 397, 399, 401, 403, 405, 407, 409, 411, 413, 415, 417, 419, 421, 423, 425, 427, 429, 431, 433, 435, 437), (447, 446, 541, 540), (586, 585, 458, 459), (588, 587, 467, 468), (590, 589, 445, 446), (592, 591, 454, 455), (594, 593, 463, 464), (596, 595, 441, 442), (597, 584, 450, 451), (598, 586, 459, 460), (599, 588, 468, 469), (600, 590, 446, 447), (601, 592, 455, 456), (602, 594, 464, 465), (603, 596, 442, 443), (604, 597, 451, 452), (605, 598, 460, 461), (606, 599, 469, 470), (607, 600, 447, 448), (608, 601, 456, 457), (609, 602, 465, 466), (610, 603, 443, 444), (611, 604, 452, 453), (612, 605, 461, 462), (614, 613, 440, 439), (613, 606, 470, 440), (583, 607, 448, 449), (585, 608, 457, 458), (587, 609, 466, 467), (589, 610, 444, 445), (591, 611, 453, 454), (593, 612, 462, 463), (595, 614, 439, 441), (478, 477, 509, 510), (470, 469, 501, 502), (457, 456, 488, 489), (460, 459, 549, 551), (494, 495, 576, 577), (458, 457, 489, 490), (445, 444, 476, 477), (488, 456, 548, 572), (446, 445, 477, 478), (459, 458, 550, 549), (500, 468, 557, 581), (461, 460, 492, 493), (470, 502, 582, 558), (462, 461, 493, 494), (449, 448, 480, 481), (479, 480, 566, 564), (450, 449, 481, 482), (462, 494, 577, 553), (440, 470, 558, 536), (465, 464, 496, 497), (444, 443, 537, 539), (466, 465, 497, 498), (453, 452, 484, 485), (478, 479, 564, 565), (480, 448, 542, 566), (454, 453, 485, 486), (441, 439, 471, 473), (491, 492, 575, 573), (454, 486, 571, 547), (442, 441, 473, 474), (469, 468, 500, 501), (443, 442, 538, 537), (503, 504, 534, 533, 532, 531, 530, 529, 528, 527, 526, 525, 524, 523, 522, 521, 520, 519, 518, 517, 516, 515, 514, 513, 512, 511, 510, 509, 508, 507, 506, 505), (492, 491, 523, 524), (479, 478, 510, 511), (493, 492, 524, 525), (480, 479, 511, 512), (494, 493, 525, 526), (481, 480, 512, 513), (495, 494, 526, 527), (482, 481, 513, 514), (496, 495, 527, 528), (483, 482, 514, 515), (497, 496, 528, 529), (484, 483, 515, 516), (498, 497, 529, 530), (485, 484, 516, 517), (471, 472, 504, 503), (499, 498, 530, 531), (486, 485, 517, 518), (473, 471, 503, 505), (500, 499, 531, 532), (487, 486, 518, 519), (474, 473, 505, 506), (501, 500, 532, 533), (488, 487, 519, 520), (475, 474, 506, 507), (502, 501, 533, 534), (489, 488, 520, 521), (476, 475, 507, 508), (472, 502, 534, 504), (490, 489, 521, 522), (477, 476, 508, 509), (491, 490, 522, 523), (537, 538, 562, 561), (539, 537, 561, 563), (536, 558, 582, 560), (549, 550, 574, 573), (551, 549, 573, 575), (540, 541, 565, 564), (542, 540, 564, 566), (552, 553, 577, 576), (554, 552, 576, 578), (543, 544, 568, 567), (545, 543, 567, 569), (535, 536, 560, 559), (555, 556, 580, 579), (557, 555, 579, 581), (546, 547, 571, 570), (548, 546, 570, 572), (495, 496, 578, 576), (450, 482, 568, 544), (482, 483, 567, 568), (448, 447, 540, 542), (476, 444, 539, 563), (496, 464, 554, 578), (483, 484, 569, 567), (463, 462, 553, 552), (458, 490, 574, 550), (472, 471, 559, 560), (498, 499, 579, 580), (464, 463, 552, 554), (451, 450, 544, 543), (499, 500, 581, 579), (484, 452, 545, 569), (486, 487, 570, 571), (452, 451, 543, 545), (466, 498, 580, 556), (487, 488, 572, 570), (446, 478, 565, 541), (474, 475, 561, 562), (439, 440, 536, 535), (467, 466, 556, 555), (492, 460, 551, 575), (475, 476, 563, 561), (502, 472, 560, 582), (468, 467, 555, 557), (471, 439, 535, 559), (455, 454, 547, 546), (442, 474, 562, 538), (490, 491, 573, 574), (456, 455, 546, 548), (380, 378, 614, 595), (424, 422, 612, 593), (406, 404, 611, 591), (388, 386, 610, 589), (432, 430, 609, 587), (414, 412, 608, 585), (396, 394, 607, 583), (376, 438, 606, 613), (378, 376, 613, 614), (422, 420, 605, 612), (404, 402, 604, 611), (386, 384, 603, 610), (430, 428, 602, 609), (412, 410, 601, 608), (394, 392, 600, 607), (438, 436, 599, 606), (420, 418, 598, 605), (402, 400, 597, 604), (384, 382, 596, 603), (428, 426, 594, 602), (410, 408, 592, 601), (392, 390, 590, 600), (436, 434, 588, 599), (418, 416, 586, 598), (400, 398, 584, 597), (382, 380, 595, 596), (426, 424, 593, 594), (408, 406, 591, 592), (390, 388, 589, 590), (434, 432, 587, 588), (416, 414, 585, 586), (398, 396, 583, 584), (615, 616, 618, 617), (617, 618, 620, 619), (619, 620, 622, 621), (621, 622, 624, 623), (623, 624, 626, 625), (625, 626, 628, 627), (627, 628, 630, 629), (629, 630, 632, 631), (631, 632, 634, 633), (633, 634, 636, 635), (635, 636, 638, 637), (637, 638, 640, 639), (639, 640, 642, 641), (641, 642, 644, 643), (643, 644, 646, 645), (645, 646, 648, 647), (647, 648, 650, 649), (649, 650, 652, 651), (651, 652, 654, 653), (653, 654, 656, 655), (655, 656, 658, 657), (657, 658, 660, 659), (659, 660, 662, 661), (661, 662, 664, 663), (663, 664, 666, 665), (665, 666, 668, 667), (667, 668, 670, 669), (669, 670, 672, 671), (671, 672, 674, 673), (673, 674, 676, 675), (824, 823, 689, 690), (675, 676, 678, 677), (677, 678, 616, 615), (615, 617, 619, 621, 623, 625, 627, 629, 631, 633, 635, 637, 639, 641, 643, 645, 647, 649, 651, 653, 655, 657, 659, 661, 663, 665, 667, 669, 671, 673, 675, 677), (687, 686, 781, 780), (826, 825, 698, 699), (828, 827, 707, 708), (830, 829, 685, 686), (832, 831, 694, 695), (834, 833, 703, 704), (836, 835, 681, 682), (837, 824, 690, 691), (838, 826, 699, 700), (839, 828, 708, 709), (840, 830, 686, 687), (841, 832, 695, 696), (842, 834, 704, 705), (843, 836, 682, 683), (844, 837, 691, 692), (845, 838, 700, 701), (846, 839, 709, 710), (847, 840, 687, 688), (848, 841, 696, 697), (849, 842, 705, 706), (850, 843, 683, 684), (851, 844, 692, 693), (852, 845, 701, 702), (854, 853, 680, 679), (853, 846, 710, 680), (823, 847, 688, 689), (825, 848, 697, 698), (827, 849, 706, 707), (829, 850, 684, 685), (831, 851, 693, 694), (833, 852, 702, 703), (835, 854, 679, 681), (718, 717, 749, 750), (710, 709, 741, 742), (697, 696, 728, 729), (700, 699, 789, 791), (734, 735, 816, 817), (698, 697, 729, 730), (685, 684, 716, 717), (728, 696, 788, 812), (686, 685, 717, 718), (699, 698, 790, 789), (740, 708, 797, 821), (701, 700, 732, 733), (710, 742, 822, 798), (702, 701, 733, 734), (689, 688, 720, 721), (719, 720, 806, 804), (690, 689, 721, 722), (702, 734, 817, 793), (680, 710, 798, 776), (705, 704, 736, 737), (684, 683, 777, 779), (706, 705, 737, 738), (693, 692, 724, 725), (718, 719, 804, 805), (720, 688, 782, 806), (694, 693, 725, 726), (681, 679, 711, 713), (731, 732, 815, 813), (694, 726, 811, 787), (682, 681, 713, 714), (709, 708, 740, 741), (683, 682, 778, 777), (743, 744, 774, 773, 772, 771, 770, 769, 768, 767, 766, 765, 764, 763, 762, 761, 760, 759, 758, 757, 756, 755, 754, 753, 752, 751, 750, 749, 748, 747, 746, 745), (732, 731, 763, 764), (719, 718, 750, 751), (733, 732, 764, 765), (720, 719, 751, 752), (734, 733, 765, 766), (721, 720, 752, 753), (735, 734, 766, 767), (722, 721, 753, 754), (736, 735, 767, 768), (723, 722, 754, 755), (737, 736, 768, 769), (724, 723, 755, 756), (738, 737, 769, 770), (725, 724, 756, 757), (711, 712, 744, 743), (739, 738, 770, 771), (726, 725, 757, 758), (713, 711, 743, 745), (740, 739, 771, 772), (727, 726, 758, 759), (714, 713, 745, 746), (741, 740, 772, 773), (728, 727, 759, 760), (715, 714, 746, 747), (742, 741, 773, 774), (729, 728, 760, 761), (716, 715, 747, 748), (712, 742, 774, 744), (730, 729, 761, 762), (717, 716, 748, 749), (731, 730, 762, 763), (777, 778, 802, 801), (779, 777, 801, 803), (776, 798, 822, 800), (789, 790, 814, 813), (791, 789, 813, 815), (780, 781, 805, 804), (782, 780, 804, 806), (792, 793, 817, 816), (794, 792, 816, 818), (783, 784, 808, 807), (785, 783, 807, 809), (775, 776, 800, 799), (795, 796, 820, 819), (797, 795, 819, 821), (786, 787, 811, 810), (788, 786, 810, 812), (735, 736, 818, 816), (690, 722, 808, 784), (722, 723, 807, 808), (688, 687, 780, 782), (716, 684, 779, 803), (736, 704, 794, 818), (723, 724, 809, 807), (703, 702, 793, 792), (698, 730, 814, 790), (712, 711, 799, 800), (738, 739, 819, 820), (704, 703, 792, 794), (691, 690, 784, 783), (739, 740, 821, 819), (724, 692, 785, 809), (726, 727, 810, 811), (692, 691, 783, 785), (706, 738, 820, 796), (727, 728, 812, 810), (686, 718, 805, 781), (714, 715, 801, 802), (679, 680, 776, 775), (707, 706, 796, 795), (732, 700, 791, 815), (715, 716, 803, 801), (742, 712, 800, 822), (708, 707, 795, 797), (711, 679, 775, 799), (695, 694, 787, 786), (682, 714, 802, 778), (730, 731, 813, 814), (696, 695, 786, 788), (620, 618, 854, 835), (664, 662, 852, 833), (646, 644, 851, 831), (628, 626, 850, 829), (672, 670, 849, 827), (654, 652, 848, 825), (636, 634, 847, 823), (616, 678, 846, 853), (618, 616, 853, 854), (662, 660, 845, 852), (644, 642, 844, 851), (626, 624, 843, 850), (670, 668, 842, 849), (652, 650, 841, 848), (634, 632, 840, 847), (678, 676, 839, 846), (660, 658, 838, 845), (642, 640, 837, 844), (624, 622, 836, 843), (668, 666, 834, 842), (650, 648, 832, 841), (632, 630, 830, 840), (676, 674, 828, 839), (658, 656, 826, 838), (640, 638, 824, 837), (622, 620, 835, 836), (666, 664, 833, 834), (648, 646, 831, 832), (630, 628, 829, 830), (674, 672, 827, 828), (656, 654, 825, 826), (638, 636, 823, 824), (898, 899, 869, 868), (888, 898, 868, 857), (896, 897, 867, 866), (886, 896, 866, 858), (894, 895, 865, 864), (889, 894, 864, 859), (892, 893, 863, 862), (887, 892, 862, 855), (890, 891, 861, 860), (885, 890, 860, 856), (899, 885, 856, 869), (895, 886, 858, 865), (893, 889, 859, 863), (897, 888, 857, 867), (891, 887, 855, 861), (868, 869, 882, 881), (857, 868, 881, 871), (866, 867, 880, 879), (858, 866, 879, 884), (864, 865, 878, 877), (859, 864, 877, 872), (862, 863, 876, 875), (855, 862, 875, 870), (860, 861, 874, 873), (856, 860, 873, 883), (869, 856, 883, 882), (865, 858, 884, 878), (863, 859, 872, 876), (867, 857, 871, 880), (861, 855, 870, 874), (41, 19, 887, 891), (83, 16, 888, 897), (55, 18, 889, 893), (69, 17, 886, 895), (97, 15, 885, 899), (15, 42, 890, 885), (42, 41, 891, 890), (19, 56, 892, 887), (56, 55, 893, 892), (18, 70, 894, 889), (70, 69, 895, 894), (17, 84, 896, 886), (84, 83, 897, 896), (16, 98, 898, 888), (98, 97, 899, 898), (900, 901, 903, 902), (902, 903, 905, 904), (904, 905, 907, 906), (906, 907, 909, 908), (908, 909, 911, 910), (910, 911, 913, 912), (912, 913, 915, 914), (914, 915, 917, 916), (916, 917, 919, 918), (918, 919, 921, 920), (920, 921, 923, 922), (922, 923, 925, 924), (924, 925, 927, 926), (926, 927, 929, 928), (928, 929, 931, 930), (930, 931, 933, 932), (932, 933, 935, 934), (934, 935, 937, 936), (936, 937, 939, 938), (938, 939, 941, 940), (940, 941, 943, 942), (942, 943, 945, 944), (944, 945, 947, 946), (946, 947, 949, 948), (948, 949, 951, 950), (950, 951, 953, 952), (952, 953, 955, 954), (954, 955, 957, 956), (956, 957, 959, 958), (958, 959, 961, 960), (903, 901, 963, 961, 959, 957, 955, 953, 951, 949, 947, 945, 943, 941, 939, 937, 935, 933, 931, 929, 927, 925, 923, 921, 919, 917, 915, 913, 911, 909, 907, 905), (960, 961, 963, 962), (962, 963, 901, 900), (900, 902, 904, 906, 908, 910, 912, 914, 916, 918, 920, 922, 924, 926, 928, 930, 932, 934, 936, 938, 940, 942, 944, 946, 948, 950, 952, 954, 956, 958, 960, 962), (1013, 989, 967, 975), (975, 967, 971, 978), (1004, 995, 969, 981), (981, 969, 965, 974), (986, 990, 968, 964), (995, 987, 965, 969), (968, 983, 972, 964), (983, 982, 973, 972), (982, 981, 974, 973), (990, 998, 983, 968), (998, 1001, 982, 983), (1001, 1004, 981, 982), (966, 977, 980, 970), (977, 976, 979, 980), (976, 975, 978, 979), (984, 1007, 977, 966), (1007, 1010, 976, 977), (1010, 1013, 975, 976), (973, 974, 1011, 1008), (1008, 1011, 1012, 1009), (1009, 1012, 1013, 1010), (972, 973, 1008, 1005), (1005, 1008, 1009, 1006), (1006, 1009, 1010, 1007), (964, 972, 1005, 986), (986, 1005, 1006, 985), (985, 1006, 1007, 984), (979, 978, 1002, 999), (999, 1002, 1003, 1000), (1000, 1003, 1004, 1001), (980, 979, 999, 996), (996, 999, 1000, 997), (997, 1000, 1001, 998), (970, 980, 996, 992), (992, 996, 997, 991), (991, 997, 998, 990), (971, 967, 989, 993), (993, 989, 988, 994), (994, 988, 987, 995), (966, 970, 992, 984), (984, 992, 991, 985), (985, 991, 990, 986), (978, 971, 993, 1002), (1002, 993, 994, 1003), (1003, 994, 995, 1004), (974, 965, 987, 1011), (1011, 987, 988, 1012), (1012, 988, 989, 1013), (197, 1045, 1014, 135), (195, 1044, 1045, 197), (193, 1043, 1044, 195), (191, 1042, 1043, 193), (189, 1041, 1042, 191), (187, 1040, 1041, 189), (185, 1039, 1040, 187), (183, 1038, 1039, 185), (181, 1037, 1038, 183), (179, 1036, 1037, 181), (177, 1035, 1036, 179), (175, 1034, 1035, 177), (173, 1033, 1034, 175), (171, 1032, 1033, 173), (169, 1031, 1032, 171), (167, 1030, 1031, 169), (165, 1029, 1030, 167), (163, 1028, 1029, 165), (161, 1027, 1028, 163), (159, 1026, 1027, 161), (157, 1025, 1026, 159), (155, 1024, 1025, 157), (153, 1023, 1024, 155), (151, 1022, 1023, 153), (149, 1021, 1022, 151), (147, 1020, 1021, 149), (145, 1019, 1020, 147), (143, 1018, 1019, 145), (141, 1017, 1018, 143), (139, 1016, 1017, 141), (137, 1015, 1016, 139), (135, 1014, 1015, 137), (1045, 1077, 1046, 1014), (1044, 1076, 1077, 1045), (1043, 1075, 1076, 1044), (1042, 1074, 1075, 1043), (1041, 1073, 1074, 1042), (1040, 1072, 1073, 1041), (1039, 1071, 1072, 1040), (1038, 1070, 1071, 1039), (1037, 1069, 1070, 1038), (1036, 1068, 1069, 1037), (1035, 1067, 1068, 1036), (1034, 1066, 1067, 1035), (1033, 1065, 1066, 1034), (1032, 1064, 1065, 1033), (1031, 1063, 1064, 1032), (1030, 1062, 1063, 1031), (1029, 1061, 1062, 1030), (1028, 1060, 1061, 1029), (1027, 1059, 1060, 1028), (1026, 1058, 1059, 1027), (1025, 1057, 1058, 1026), (1024, 1056, 1057, 1025), (1023, 1055, 1056, 1024), (1022, 1054, 1055, 1023), (1021, 1053, 1054, 1022), (1020, 1052, 1053, 1021), (1019, 1051, 1052, 1020), (1018, 1050, 1051, 1019), (1017, 1049, 1050, 1018), (1016, 1048, 1049, 1017), (1015, 1047, 1048, 1016), (1014, 1046, 1047, 1015)])
me_cube.polygons.foreach_set('material_index', [1, 1, 1, 1, 0, 1, 0, 1, 1, 1, 1, 1, 0, 0, 0, 0, 0, 1, 0, 0, 0, 0, 1, 1, 0, 1, 1, 1, 1, 1, 1, 1, 0, 0, 1, 1, 0, 0, 0, 0, 1, 1, 1, 1, 1, 1, 0, 0, 0, 0, 1, 1, 0, 0, 1, 1, 1, 1, 0, 0, 0, 0, 0, 0, 1, 1, 1, 1, 1, 1, 0, 0, 0, 0, 0, 0, 1, 1, 1, 1, 1, 1, 0, 0, 0, 0, 0, 0, 1, 1, 1, 1, 0, 0, 0, 0, 0, 0, 0, 0, 0, 0, 0, 1, 1, 1, 1, 1, 0, 1, 0, 0, 0, 0, 0, 0, 0, 0, 0, 0, 0, 0, 0, 0, 0, 0, 0, 0, 0, 0, 0, 0, 0, 0, 0, 0, 0, 0, 0, 0, 0, 0, 0, 0, 0, 0, 0, 0, 0, 0, 0, 0, 0, 0, 0, 0, 0, 0, 0, 0, 0, 0, 0, 0, 0, 0, 0, 0, 0, 0, 0, 0, 0, 0, 0, 0, 0, 0, 0, 0, 0, 0, 0, 0, 0, 0, 0, 0, 1, 0, 0, 0, 1, 0, 0, 0, 0, 0, 0, 0, 0, 0, 0, 1, 0, 0, 0, 0, 0, 0, 0, 1, 0, 0, 0, 1, 0, 0, 0, 0, 1, 1, 1, 1, 1, 1, 1, 1, 1, 1, 1, 1, 1, 1, 1, 1, 1, 1, 1, 1, 1, 1, 1, 1, 1, 1, 1, 1, 1, 1, 1, 1, 0, 0, 0, 0, 0, 0, 0, 0, 0, 0, 0, 0, 0, 0, 0, 0, 1, 0, 1, 0, 0, 0, 1, 0, 0, 1, 1, 0, 0, 1, 0, 1, 0, 0, 1, 0, 1, 0, 0, 0, 1, 1, 0, 0, 0, 0, 1, 0, 0, 2, 0, 0, 2, 0, 0, 2, 2, 0, 0, 2, 0, 0, 2, 0, 0, 2, 2, 0, 2, 2, 0, 2, 2, 0, 2, 2, 0, 2, 2, 0, 0, 0, 0, 0, 0, 0, 0, 0, 0, 0, 0, 0, 0, 0, 0, 0, 0, 0, 0, 0, 0, 0, 0, 0, 0, 0, 0, 0, 0, 0, 0, 0, 0, 0, 0, 0, 0, 0, 0, 0, 0, 0, 0, 0, 0, 0, 0, 0, 0, 0, 0, 0, 0, 0, 0, 0, 0, 0, 0, 0, 0, 0, 0, 0, 0, 0, 1, 0, 0, 0, 1, 0, 0, 0, 0, 0, 0, 0, 0, 0, 0, 1, 0, 0, 0, 0, 0, 0, 0, 1, 0, 0, 0, 1, 0, 0, 0, 0, 1, 1, 1, 1, 1, 1, 1, 1, 1, 1, 1, 1, 1, 1, 1, 1, 1, 1, 1, 1, 1, 1, 1, 1, 1, 1, 1, 1, 1, 1, 1, 1, 0, 0, 0, 0, 0, 0, 0, 0, 0, 0, 0, 0, 0, 0, 0, 0, 1, 0, 1, 0, 0, 0, 1, 0, 0, 1, 1, 0, 0, 1, 0, 1, 0, 0, 1, 0, 1, 0, 0, 0, 1, 1, 0, 0, 0, 0, 1, 0, 0, 2, 0, 0, 2, 0, 0, 2, 2, 0, 0, 2, 0, 0, 2, 0, 0, 2, 2, 0, 2, 2, 0, 2, 2, 0, 2, 2, 0, 2, 2, 0, 0, 0, 0, 0, 0, 0, 0, 0, 0, 0, 0, 0, 0, 0, 0, 0, 0, 0, 0, 0, 0, 0, 0, 0, 0, 0, 0, 0, 0, 0, 0, 0, 0, 0, 0, 0, 0, 0, 0, 0, 0, 0, 0, 0, 0, 0, 0, 0, 0, 0, 0, 0, 0, 0, 0, 0, 0, 0, 0, 0, 0, 0, 0, 0, 0, 0, 1, 0, 0, 0, 1, 0, 0, 0, 0, 0, 0, 0, 0, 0, 0, 1, 0, 0, 0, 0, 0, 0, 0, 1, 0, 0, 0, 1, 0, 0, 0, 0, 1, 1, 1, 1, 1, 1, 1, 1, 1, 1, 1, 1, 1, 1, 1, 1, 1, 1, 1, 1, 1, 1, 1, 1, 1, 1, 1, 1, 1, 1, 1, 1, 0, 0, 0, 0, 0, 0, 0, 0, 0, 0, 0, 0, 0, 0, 0, 0, 1, 0, 1, 0, 0, 0, 1, 0, 0, 1, 1, 0, 0, 1, 0, 1, 0, 0, 1, 0, 1, 0, 0, 0, 1, 1, 0, 0, 0, 0, 1, 0, 0, 2, 0, 0, 2, 0, 0, 2, 2, 0, 0, 2, 0, 0, 2, 0, 0, 2, 2, 0, 2, 2, 0, 2, 2, 0, 2, 2, 0, 2, 2, 0, 0, 2, 0, 2, 0, 2, 0, 2, 0, 2, 2, 2, 2, 2, 2, 0, 1, 0, 1, 0, 1, 0, 1, 0, 1, 1, 1, 1, 1, 1, 0, 0, 0, 0, 0, 0, 0, 0, 0, 0, 0, 0, 0, 0, 0, 0, 0, 0, 0, 0, 0, 0, 0, 0, 0, 0, 0, 0, 0, 0, 0, 0, 0, 0, 0, 0, 0, 0, 0, 0, 0, 0, 0, 0, 0, 0, 0, 0, 0, 3, 3, 4, 4, 3, 4, 3, 4, 3, 3, 4, 3, 4, 3, 4, 4, 3, 4, 3, 4, 3, 4, 3, 4, 3, 4, 3, 4, 3, 4, 3, 4, 3, 4, 3, 4, 3, 4, 3, 4, 3, 4, 3, 4, 3, 4, 3, 4, 0, 0, 0, 0, 0, 0, 0, 0, 0, 0, 0, 0, 0, 1, 2, 2, 2, 2, 1, 0, 0, 0, 0, 0, 0, 0, 0, 0, 0, 0, 0, 0, 0, 0, 0, 0, 0, 0, 0, 0, 0, 0, 0, 0, 0, 1, 1, 1, 1, 1, 1, 0, 0, 0, 0, 0, 0, 0, 0, 0, 0, 0, 0, 0])
me_cube.materials.append(mat_redwood_armoury_tiii)
me_cube.materials.append(mat_chipped_wood_armoury_tiii)
me_cube.materials.append(mat_windows_armoury_tiii)
me_cube.materials.append(mat_hide_red_armoury_tiii)
me_cube.materials.append(mat_hide_orange_armoury_tiii)
me_cube.use_remesh_preserve_volume = False
me_cube.use_remesh_preserve_attributes = False
me_cube.use_mirror_vertex_groups = False
me_cube.update()

# ---- objects
ob_armoury_tiii = bpy.data.objects.new('Armoury TIII', me_cube)

# ---- transforms, parenting, visibility, modifiers, constraints
ob_armoury_tiii.location = (0.0, 0.0, 0.0)
ob_armoury_tiii.rotation_euler = (0.0, -0.0, 1.571)
ob_armoury_tiii.scale = (1.0, 1.0, 0.5)
ob_armoury_tiii.lineart.crease_threshold = 0.0

# ---- collection membership
col_collection_1.objects.link(ob_armoury_tiii)

# ---- scene / render settings (as saved in the file)
scene.frame_start = 1; scene.frame_end = 250; scene.frame_set(1)
scene.render.engine = 'BLENDER_EEVEE_NEXT'
scene.render.resolution_percentage = 50
scene.render.dither_intensity = 0.0
scene.cycles.use_denoising = False
scene.cycles.samples = 128
scene.cycles.sampling_pattern = 'TABULATED_SOBOL'
scene.cycles.light_sampling_threshold = 0.0
scene.cycles.use_adaptive_sampling = False
scene.cycles.use_light_tree = False
scene.cycles.blur_glossy = 0.0
scene.cycles.sample_clamp_indirect = 0.0
scene.view_settings.view_transform = 'Standard'
bpy.context.view_layer.update()

# ---- added for rendering (the .blend has no active camera and no usable light): camera, sun
cam_auto = bpy.data.cameras.new('AutoCamera')
cam_auto.lens = 50.0
cam_auto.sensor_width = 36.0
cam_auto.clip_end = 1000.0
ob_auto_camera = bpy.data.objects.new('AutoCamera', cam_auto)
scene.collection.objects.link(ob_auto_camera)
ob_auto_camera.location = (27.5242, -33.0796, 32.299)
ob_auto_camera.rotation_euler = (1.09748, -7.21219e-08, 0.694738)
scene.camera = ob_auto_camera
light_auto_sun = bpy.data.lights.new('AutoSun', 'SUN')
light_auto_sun.energy = 3.0
light_auto_sun.angle = 0.0523599
ob_auto_sun = bpy.data.objects.new('AutoSun', light_auto_sun)
scene.collection.objects.link(ob_auto_sun)
ob_auto_sun.rotation_euler = (0.872665, 0.174533, 0.523599)
bpy.context.view_layer.update()
